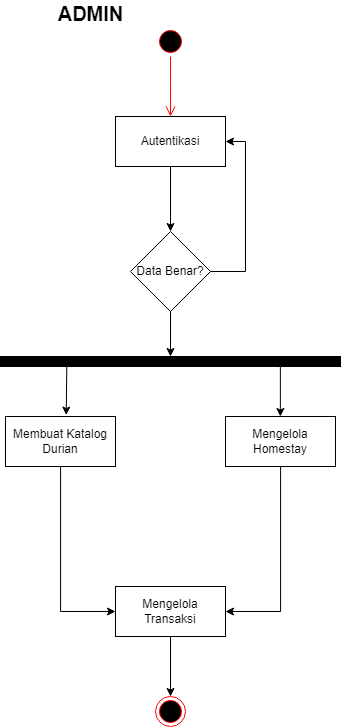

The diagram above was exported from draw.io. Its source (the exported page's mxGraphModel, read from the mxfile embedded in the PNG):
<mxGraphModel dx="2446" dy="2053" grid="1" gridSize="10" guides="1" tooltips="1" connect="1" arrows="1" fold="1" page="1" pageScale="1" pageWidth="850" pageHeight="1100" math="0" shadow="0">
  <root>
    <mxCell id="0" />
    <mxCell id="1" parent="0" />
    <mxCell id="2" value="" style="ellipse;html=1;shape=startState;fillColor=#000000;strokeColor=#ff0000;" vertex="1" parent="1">
      <mxGeometry x="1110" y="70" width="30" height="30" as="geometry" />
    </mxCell>
    <mxCell id="3" value="" style="edgeStyle=orthogonalEdgeStyle;html=1;verticalAlign=bottom;endArrow=open;endSize=8;strokeColor=#ff0000;rounded=0;" edge="1" source="2" parent="1">
      <mxGeometry relative="1" as="geometry">
        <mxPoint x="1125" y="160" as="targetPoint" />
      </mxGeometry>
    </mxCell>
    <mxCell id="4" value="" style="edgeStyle=orthogonalEdgeStyle;rounded=0;orthogonalLoop=1;jettySize=auto;html=1;" edge="1" source="5" target="8" parent="1">
      <mxGeometry relative="1" as="geometry" />
    </mxCell>
    <mxCell id="5" value="Autentikasi" style="html=1;whiteSpace=wrap;" vertex="1" parent="1">
      <mxGeometry x="1070" y="160" width="110" height="50" as="geometry" />
    </mxCell>
    <mxCell id="6" style="edgeStyle=orthogonalEdgeStyle;rounded=0;orthogonalLoop=1;jettySize=auto;html=1;entryX=1;entryY=0.5;entryDx=0;entryDy=0;" edge="1" source="8" target="5" parent="1">
      <mxGeometry relative="1" as="geometry">
        <Array as="points">
          <mxPoint x="1200" y="315" />
          <mxPoint x="1200" y="185" />
        </Array>
      </mxGeometry>
    </mxCell>
    <mxCell id="7" style="edgeStyle=orthogonalEdgeStyle;rounded=0;orthogonalLoop=1;jettySize=auto;html=1;entryX=0.5;entryY=0;entryDx=0;entryDy=0;" edge="1" source="8" target="9" parent="1">
      <mxGeometry relative="1" as="geometry" />
    </mxCell>
    <mxCell id="8" value="Data Benar?" style="rhombus;whiteSpace=wrap;html=1;" vertex="1" parent="1">
      <mxGeometry x="1085" y="275" width="80" height="80" as="geometry" />
    </mxCell>
    <mxCell id="9" value="" style="rounded=0;whiteSpace=wrap;html=1;fillColor=#000000;" vertex="1" parent="1">
      <mxGeometry x="955" y="400" width="340" height="10" as="geometry" />
    </mxCell>
    <mxCell id="10" style="edgeStyle=orthogonalEdgeStyle;rounded=0;orthogonalLoop=1;jettySize=auto;html=1;entryX=0;entryY=0.5;entryDx=0;entryDy=0;" edge="1" source="11" target="18" parent="1">
      <mxGeometry relative="1" as="geometry" />
    </mxCell>
    <mxCell id="11" value="Membuat Katalog Durian" style="html=1;whiteSpace=wrap;" vertex="1" parent="1">
      <mxGeometry x="960" y="460" width="110" height="50" as="geometry" />
    </mxCell>
    <mxCell id="12" style="edgeStyle=orthogonalEdgeStyle;rounded=0;orthogonalLoop=1;jettySize=auto;html=1;exitX=0.5;exitY=1;exitDx=0;exitDy=0;" edge="1" source="11" target="11" parent="1">
      <mxGeometry relative="1" as="geometry" />
    </mxCell>
    <mxCell id="13" style="edgeStyle=orthogonalEdgeStyle;rounded=0;orthogonalLoop=1;jettySize=auto;html=1;entryX=1;entryY=0.5;entryDx=0;entryDy=0;" edge="1" source="14" target="18" parent="1">
      <mxGeometry relative="1" as="geometry" />
    </mxCell>
    <mxCell id="14" value="Mengelola Homestay" style="html=1;whiteSpace=wrap;" vertex="1" parent="1">
      <mxGeometry x="1180" y="460" width="110" height="50" as="geometry" />
    </mxCell>
    <mxCell id="15" value="" style="endArrow=classic;html=1;rounded=0;exitX=0.195;exitY=0.868;exitDx=0;exitDy=0;exitPerimeter=0;entryX=0.552;entryY=-0.029;entryDx=0;entryDy=0;entryPerimeter=0;" edge="1" source="9" target="11" parent="1">
      <mxGeometry width="50" height="50" relative="1" as="geometry">
        <mxPoint x="880" y="540" as="sourcePoint" />
        <mxPoint x="930" y="490" as="targetPoint" />
      </mxGeometry>
    </mxCell>
    <mxCell id="16" value="" style="endArrow=classic;html=1;rounded=0;exitX=0.195;exitY=0.868;exitDx=0;exitDy=0;exitPerimeter=0;entryX=0.552;entryY=-0.029;entryDx=0;entryDy=0;entryPerimeter=0;" edge="1" parent="1">
      <mxGeometry width="50" height="50" relative="1" as="geometry">
        <mxPoint x="1234.87" y="410" as="sourcePoint" />
        <mxPoint x="1234.87" y="460" as="targetPoint" />
      </mxGeometry>
    </mxCell>
    <mxCell id="17" value="" style="edgeStyle=orthogonalEdgeStyle;rounded=0;orthogonalLoop=1;jettySize=auto;html=1;" edge="1" source="18" target="19" parent="1">
      <mxGeometry relative="1" as="geometry" />
    </mxCell>
    <mxCell id="18" value="Mengelola Transaksi" style="html=1;whiteSpace=wrap;" vertex="1" parent="1">
      <mxGeometry x="1070" y="630" width="110" height="50" as="geometry" />
    </mxCell>
    <mxCell id="19" value="" style="ellipse;html=1;shape=endState;fillColor=#000000;strokeColor=#ff0000;" vertex="1" parent="1">
      <mxGeometry x="1110" y="740" width="30" height="30" as="geometry" />
    </mxCell>
    <mxCell id="20" value="&lt;font style=&quot;font-size: 20px;&quot;&gt;ADMIN&lt;/font&gt;" style="text;align=center;fontStyle=1;verticalAlign=middle;spacingLeft=3;spacingRight=3;strokeColor=none;rotatable=0;points=[[0,0.5],[1,0.5]];portConstraint=eastwest;html=1;" vertex="1" parent="1">
      <mxGeometry x="1005" y="44" width="80" height="26" as="geometry" />
    </mxCell>
  </root>
</mxGraphModel>